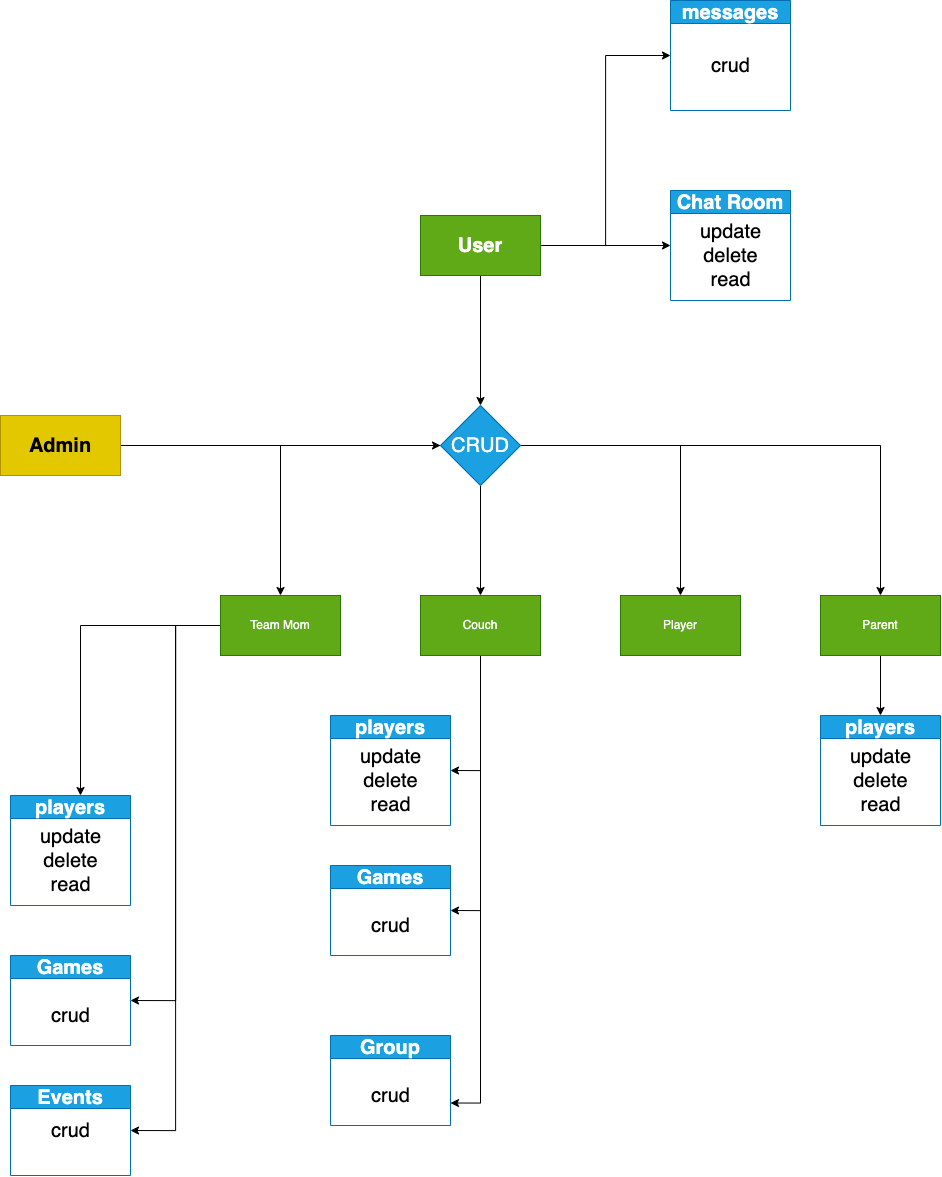

The diagram above was exported from draw.io. Its source (the exported page's mxGraphModel, read from the mxfile embedded in the PNG):
<mxGraphModel dx="1124" dy="2876" grid="1" gridSize="10" guides="1" tooltips="1" connect="1" arrows="1" fold="1" page="1" pageScale="1" pageWidth="826" pageHeight="1169" math="0" shadow="0">
  <root>
    <mxCell id="0" />
    <mxCell id="1" parent="0" />
    <mxCell id="AuXdThYyDiFQdowmgsrM-24" value="" style="edgeStyle=orthogonalEdgeStyle;rounded=0;orthogonalLoop=1;jettySize=auto;html=1;fontSize=20;entryX=0.5;entryY=0;entryDx=0;entryDy=0;" edge="1" parent="1" source="AuXdThYyDiFQdowmgsrM-1">
      <mxGeometry relative="1" as="geometry">
        <mxPoint x="140" y="450" as="targetPoint" />
      </mxGeometry>
    </mxCell>
    <mxCell id="AuXdThYyDiFQdowmgsrM-39" style="edgeStyle=orthogonalEdgeStyle;rounded=0;orthogonalLoop=1;jettySize=auto;html=1;entryX=1;entryY=0.5;entryDx=0;entryDy=0;fontSize=20;" edge="1" parent="1" source="AuXdThYyDiFQdowmgsrM-1" target="AuXdThYyDiFQdowmgsrM-29">
      <mxGeometry relative="1" as="geometry" />
    </mxCell>
    <mxCell id="AuXdThYyDiFQdowmgsrM-40" style="edgeStyle=orthogonalEdgeStyle;rounded=0;orthogonalLoop=1;jettySize=auto;html=1;entryX=1;entryY=0.5;entryDx=0;entryDy=0;fontSize=20;" edge="1" parent="1" source="AuXdThYyDiFQdowmgsrM-1" target="AuXdThYyDiFQdowmgsrM-36">
      <mxGeometry relative="1" as="geometry" />
    </mxCell>
    <mxCell id="AuXdThYyDiFQdowmgsrM-1" value="Team Mom" style="rounded=0;whiteSpace=wrap;html=1;fillColor=#60a917;fontColor=#ffffff;strokeColor=#2D7600;" vertex="1" parent="1">
      <mxGeometry x="280" y="250" width="120" height="60" as="geometry" />
    </mxCell>
    <mxCell id="AuXdThYyDiFQdowmgsrM-22" style="edgeStyle=orthogonalEdgeStyle;rounded=0;orthogonalLoop=1;jettySize=auto;html=1;fontSize=20;" edge="1" parent="1" source="AuXdThYyDiFQdowmgsrM-2" target="AuXdThYyDiFQdowmgsrM-16">
      <mxGeometry relative="1" as="geometry" />
    </mxCell>
    <mxCell id="AuXdThYyDiFQdowmgsrM-2" value="&lt;font style=&quot;font-size: 20px;&quot;&gt;&lt;b&gt;Admin&lt;/b&gt;&lt;/font&gt;" style="rounded=0;whiteSpace=wrap;html=1;fillColor=#e3c800;fontColor=#000000;strokeColor=#B09500;" vertex="1" parent="1">
      <mxGeometry x="60" y="70" width="120" height="60" as="geometry" />
    </mxCell>
    <mxCell id="AuXdThYyDiFQdowmgsrM-44" style="edgeStyle=orthogonalEdgeStyle;rounded=0;orthogonalLoop=1;jettySize=auto;html=1;entryX=1;entryY=0.5;entryDx=0;entryDy=0;fontSize=20;" edge="1" parent="1" source="AuXdThYyDiFQdowmgsrM-3" target="AuXdThYyDiFQdowmgsrM-41">
      <mxGeometry relative="1" as="geometry" />
    </mxCell>
    <mxCell id="AuXdThYyDiFQdowmgsrM-48" style="edgeStyle=orthogonalEdgeStyle;rounded=0;orthogonalLoop=1;jettySize=auto;html=1;entryX=1;entryY=0.5;entryDx=0;entryDy=0;fontSize=20;" edge="1" parent="1" source="AuXdThYyDiFQdowmgsrM-3" target="AuXdThYyDiFQdowmgsrM-45">
      <mxGeometry relative="1" as="geometry" />
    </mxCell>
    <mxCell id="AuXdThYyDiFQdowmgsrM-67" style="edgeStyle=orthogonalEdgeStyle;rounded=0;orthogonalLoop=1;jettySize=auto;html=1;entryX=1;entryY=0.75;entryDx=0;entryDy=0;fontSize=20;" edge="1" parent="1" source="AuXdThYyDiFQdowmgsrM-3" target="AuXdThYyDiFQdowmgsrM-64">
      <mxGeometry relative="1" as="geometry" />
    </mxCell>
    <mxCell id="AuXdThYyDiFQdowmgsrM-3" value="Couch" style="rounded=0;whiteSpace=wrap;html=1;fillColor=#60a917;fontColor=#ffffff;strokeColor=#2D7600;" vertex="1" parent="1">
      <mxGeometry x="480" y="250" width="120" height="60" as="geometry" />
    </mxCell>
    <mxCell id="AuXdThYyDiFQdowmgsrM-4" value="Player" style="rounded=0;whiteSpace=wrap;html=1;fillColor=#60a917;fontColor=#ffffff;strokeColor=#2D7600;" vertex="1" parent="1">
      <mxGeometry x="680" y="250" width="120" height="60" as="geometry" />
    </mxCell>
    <mxCell id="AuXdThYyDiFQdowmgsrM-52" style="edgeStyle=orthogonalEdgeStyle;rounded=0;orthogonalLoop=1;jettySize=auto;html=1;entryX=0.5;entryY=0;entryDx=0;entryDy=0;fontSize=20;" edge="1" parent="1" source="AuXdThYyDiFQdowmgsrM-6" target="AuXdThYyDiFQdowmgsrM-49">
      <mxGeometry relative="1" as="geometry" />
    </mxCell>
    <mxCell id="AuXdThYyDiFQdowmgsrM-6" value="Parent" style="rounded=0;whiteSpace=wrap;html=1;fillColor=#60a917;fontColor=#ffffff;strokeColor=#2D7600;" vertex="1" parent="1">
      <mxGeometry x="880" y="250" width="120" height="60" as="geometry" />
    </mxCell>
    <mxCell id="AuXdThYyDiFQdowmgsrM-17" style="edgeStyle=orthogonalEdgeStyle;rounded=0;orthogonalLoop=1;jettySize=auto;html=1;entryX=0.5;entryY=0;entryDx=0;entryDy=0;fontSize=20;" edge="1" parent="1" source="AuXdThYyDiFQdowmgsrM-12" target="AuXdThYyDiFQdowmgsrM-16">
      <mxGeometry relative="1" as="geometry" />
    </mxCell>
    <mxCell id="AuXdThYyDiFQdowmgsrM-59" style="edgeStyle=orthogonalEdgeStyle;rounded=0;orthogonalLoop=1;jettySize=auto;html=1;entryX=0;entryY=0.5;entryDx=0;entryDy=0;fontSize=20;" edge="1" parent="1" source="AuXdThYyDiFQdowmgsrM-12" target="AuXdThYyDiFQdowmgsrM-53">
      <mxGeometry relative="1" as="geometry" />
    </mxCell>
    <mxCell id="AuXdThYyDiFQdowmgsrM-63" style="edgeStyle=orthogonalEdgeStyle;rounded=0;orthogonalLoop=1;jettySize=auto;html=1;entryX=0;entryY=0.5;entryDx=0;entryDy=0;fontSize=20;" edge="1" parent="1" source="AuXdThYyDiFQdowmgsrM-12" target="AuXdThYyDiFQdowmgsrM-60">
      <mxGeometry relative="1" as="geometry" />
    </mxCell>
    <mxCell id="AuXdThYyDiFQdowmgsrM-12" value="&lt;b&gt;User&lt;/b&gt;" style="rounded=0;whiteSpace=wrap;html=1;fontSize=20;fillColor=#60a917;fontColor=#ffffff;strokeColor=#2D7600;" vertex="1" parent="1">
      <mxGeometry x="480" y="-130" width="120" height="60" as="geometry" />
    </mxCell>
    <mxCell id="AuXdThYyDiFQdowmgsrM-18" style="edgeStyle=orthogonalEdgeStyle;rounded=0;orthogonalLoop=1;jettySize=auto;html=1;entryX=0.5;entryY=0;entryDx=0;entryDy=0;fontSize=20;" edge="1" parent="1" source="AuXdThYyDiFQdowmgsrM-16" target="AuXdThYyDiFQdowmgsrM-1">
      <mxGeometry relative="1" as="geometry" />
    </mxCell>
    <mxCell id="AuXdThYyDiFQdowmgsrM-19" style="edgeStyle=orthogonalEdgeStyle;rounded=0;orthogonalLoop=1;jettySize=auto;html=1;entryX=0.5;entryY=0;entryDx=0;entryDy=0;fontSize=20;" edge="1" parent="1" source="AuXdThYyDiFQdowmgsrM-16" target="AuXdThYyDiFQdowmgsrM-3">
      <mxGeometry relative="1" as="geometry" />
    </mxCell>
    <mxCell id="AuXdThYyDiFQdowmgsrM-20" style="edgeStyle=orthogonalEdgeStyle;rounded=0;orthogonalLoop=1;jettySize=auto;html=1;fontSize=20;" edge="1" parent="1" source="AuXdThYyDiFQdowmgsrM-16" target="AuXdThYyDiFQdowmgsrM-4">
      <mxGeometry relative="1" as="geometry" />
    </mxCell>
    <mxCell id="AuXdThYyDiFQdowmgsrM-21" style="edgeStyle=orthogonalEdgeStyle;rounded=0;orthogonalLoop=1;jettySize=auto;html=1;entryX=0.5;entryY=0;entryDx=0;entryDy=0;fontSize=20;" edge="1" parent="1" source="AuXdThYyDiFQdowmgsrM-16" target="AuXdThYyDiFQdowmgsrM-6">
      <mxGeometry relative="1" as="geometry" />
    </mxCell>
    <mxCell id="AuXdThYyDiFQdowmgsrM-16" value="CRUD" style="rhombus;whiteSpace=wrap;html=1;fontSize=20;fillColor=#1ba1e2;fontColor=#ffffff;strokeColor=#006EAF;" vertex="1" parent="1">
      <mxGeometry x="500" y="60" width="80" height="80" as="geometry" />
    </mxCell>
    <mxCell id="AuXdThYyDiFQdowmgsrM-27" value="players" style="swimlane;whiteSpace=wrap;html=1;fontSize=20;fillColor=#1ba1e2;fontColor=#ffffff;strokeColor=#006EAF;" vertex="1" parent="1">
      <mxGeometry x="70" y="450" width="120" height="110" as="geometry" />
    </mxCell>
    <mxCell id="AuXdThYyDiFQdowmgsrM-28" value="update&lt;br&gt;delete&lt;br&gt;read" style="text;html=1;align=center;verticalAlign=middle;resizable=0;points=[];autosize=1;strokeColor=none;fillColor=none;fontSize=20;" vertex="1" parent="AuXdThYyDiFQdowmgsrM-27">
      <mxGeometry x="20" y="20" width="80" height="90" as="geometry" />
    </mxCell>
    <mxCell id="AuXdThYyDiFQdowmgsrM-29" value="Games" style="swimlane;whiteSpace=wrap;html=1;fontSize=20;fillColor=#1ba1e2;fontColor=#ffffff;strokeColor=#006EAF;" vertex="1" parent="1">
      <mxGeometry x="70" y="610" width="120" height="90" as="geometry" />
    </mxCell>
    <mxCell id="AuXdThYyDiFQdowmgsrM-30" value="crud" style="text;html=1;align=center;verticalAlign=middle;resizable=0;points=[];autosize=1;strokeColor=none;fillColor=none;fontSize=20;" vertex="1" parent="AuXdThYyDiFQdowmgsrM-29">
      <mxGeometry x="30" y="40" width="60" height="40" as="geometry" />
    </mxCell>
    <mxCell id="AuXdThYyDiFQdowmgsrM-36" value="Events" style="swimlane;whiteSpace=wrap;html=1;fontSize=20;fillColor=#1ba1e2;fontColor=#ffffff;strokeColor=#006EAF;" vertex="1" parent="1">
      <mxGeometry x="70" y="740" width="120" height="90" as="geometry" />
    </mxCell>
    <mxCell id="AuXdThYyDiFQdowmgsrM-37" value="crud" style="text;html=1;align=center;verticalAlign=middle;resizable=0;points=[];autosize=1;strokeColor=none;fillColor=none;fontSize=20;" vertex="1" parent="AuXdThYyDiFQdowmgsrM-36">
      <mxGeometry x="30" y="25" width="60" height="40" as="geometry" />
    </mxCell>
    <mxCell id="AuXdThYyDiFQdowmgsrM-41" value="players" style="swimlane;whiteSpace=wrap;html=1;fontSize=20;fillColor=#1ba1e2;fontColor=#ffffff;strokeColor=#006EAF;" vertex="1" parent="1">
      <mxGeometry x="390" y="370" width="120" height="110" as="geometry" />
    </mxCell>
    <mxCell id="AuXdThYyDiFQdowmgsrM-42" value="update&lt;br&gt;delete&lt;br&gt;read" style="text;html=1;align=center;verticalAlign=middle;resizable=0;points=[];autosize=1;strokeColor=none;fillColor=none;fontSize=20;" vertex="1" parent="AuXdThYyDiFQdowmgsrM-41">
      <mxGeometry x="20" y="20" width="80" height="90" as="geometry" />
    </mxCell>
    <mxCell id="AuXdThYyDiFQdowmgsrM-45" value="Games" style="swimlane;whiteSpace=wrap;html=1;fontSize=20;fillColor=#1ba1e2;fontColor=#ffffff;strokeColor=#006EAF;" vertex="1" parent="1">
      <mxGeometry x="390" y="520" width="120" height="90" as="geometry" />
    </mxCell>
    <mxCell id="AuXdThYyDiFQdowmgsrM-46" value="crud" style="text;html=1;align=center;verticalAlign=middle;resizable=0;points=[];autosize=1;strokeColor=none;fillColor=none;fontSize=20;" vertex="1" parent="AuXdThYyDiFQdowmgsrM-45">
      <mxGeometry x="30" y="40" width="60" height="40" as="geometry" />
    </mxCell>
    <mxCell id="AuXdThYyDiFQdowmgsrM-49" value="players" style="swimlane;whiteSpace=wrap;html=1;fontSize=20;fillColor=#1ba1e2;fontColor=#ffffff;strokeColor=#006EAF;" vertex="1" parent="1">
      <mxGeometry x="880" y="370" width="120" height="110" as="geometry" />
    </mxCell>
    <mxCell id="AuXdThYyDiFQdowmgsrM-50" value="update&lt;br&gt;delete&lt;br&gt;read" style="text;html=1;align=center;verticalAlign=middle;resizable=0;points=[];autosize=1;strokeColor=none;fillColor=none;fontSize=20;" vertex="1" parent="AuXdThYyDiFQdowmgsrM-49">
      <mxGeometry x="20" y="20" width="80" height="90" as="geometry" />
    </mxCell>
    <mxCell id="AuXdThYyDiFQdowmgsrM-53" value="Chat Room" style="swimlane;whiteSpace=wrap;html=1;fontSize=20;fillColor=#1ba1e2;fontColor=#ffffff;strokeColor=#006EAF;" vertex="1" parent="1">
      <mxGeometry x="730" y="-155" width="120" height="110" as="geometry" />
    </mxCell>
    <mxCell id="AuXdThYyDiFQdowmgsrM-54" value="update&lt;br&gt;delete&lt;br&gt;read" style="text;html=1;align=center;verticalAlign=middle;resizable=0;points=[];autosize=1;strokeColor=none;fillColor=none;fontSize=20;" vertex="1" parent="AuXdThYyDiFQdowmgsrM-53">
      <mxGeometry x="20" y="20" width="80" height="90" as="geometry" />
    </mxCell>
    <mxCell id="AuXdThYyDiFQdowmgsrM-60" value="messages" style="swimlane;whiteSpace=wrap;html=1;fontSize=20;fillColor=#1ba1e2;fontColor=#ffffff;strokeColor=#006EAF;" vertex="1" parent="1">
      <mxGeometry x="730" y="-345" width="120" height="110" as="geometry" />
    </mxCell>
    <mxCell id="AuXdThYyDiFQdowmgsrM-61" value="crud&lt;br&gt;" style="text;html=1;align=center;verticalAlign=middle;resizable=0;points=[];autosize=1;strokeColor=none;fillColor=none;fontSize=20;" vertex="1" parent="AuXdThYyDiFQdowmgsrM-60">
      <mxGeometry x="30" y="45" width="60" height="40" as="geometry" />
    </mxCell>
    <mxCell id="AuXdThYyDiFQdowmgsrM-64" value="Group" style="swimlane;whiteSpace=wrap;html=1;fontSize=20;startSize=23;fillColor=#1ba1e2;fontColor=#ffffff;strokeColor=#006EAF;" vertex="1" parent="1">
      <mxGeometry x="390" y="690" width="120" height="90" as="geometry" />
    </mxCell>
    <mxCell id="AuXdThYyDiFQdowmgsrM-65" value="crud" style="text;html=1;align=center;verticalAlign=middle;resizable=0;points=[];autosize=1;strokeColor=none;fillColor=none;fontSize=20;" vertex="1" parent="AuXdThYyDiFQdowmgsrM-64">
      <mxGeometry x="30" y="40" width="60" height="40" as="geometry" />
    </mxCell>
  </root>
</mxGraphModel>